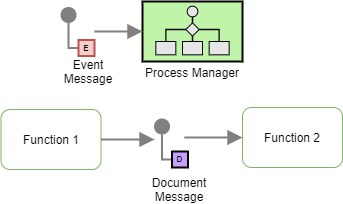

The diagram above was exported from draw.io. Its source (the exported page's mxGraphModel, read from the mxfile embedded in the PNG):
<mxGraphModel dx="2847" dy="2389" grid="1" gridSize="10" guides="1" tooltips="1" connect="1" arrows="1" fold="1" page="1" pageScale="1" pageWidth="827" pageHeight="1169" math="0" shadow="0">
  <root>
    <mxCell id="0" />
    <mxCell id="1" parent="0" />
    <mxCell id="2" value="" style="edgeStyle=orthogonalEdgeStyle;rounded=0;exitX=0;exitY=0.5;endArrow=none;dashed=0;html=1;strokeColor=#808080;strokeWidth=2;fontSize=16;" edge="1" source="4" target="3" parent="1">
      <mxGeometry relative="1" as="geometry" />
    </mxCell>
    <mxCell id="3" value="" style="strokeWidth=2;dashed=0;align=center;fontSize=8;shape=ellipse;fillColor=#808080;strokeColor=none;aspect=fixed;" vertex="1" parent="1">
      <mxGeometry x="359.5" y="-91" width="16" height="16" as="geometry" />
    </mxCell>
    <mxCell id="4" value="D" style="strokeWidth=2;dashed=0;align=center;fontSize=8;shape=rect;fillColor=#C7A0FF;fontStyle=1;aspect=fixed;" vertex="1" parent="1">
      <mxGeometry x="377.5" y="-58" width="16" height="16" as="geometry" />
    </mxCell>
    <mxCell id="5" value="Function 1" style="rounded=1;whiteSpace=wrap;html=1;strokeColor=#82b366;fillColor=none;" vertex="1" parent="1">
      <mxGeometry x="206.5" y="-100" width="100" height="60" as="geometry" />
    </mxCell>
    <mxCell id="6" value="Function 2" style="rounded=1;whiteSpace=wrap;html=1;strokeColor=#82b366;fillColor=none;" vertex="1" parent="1">
      <mxGeometry x="448" y="-102" width="100" height="60" as="geometry" />
    </mxCell>
    <mxCell id="7" value="" style="edgeStyle=none;html=1;strokeColor=#808080;endArrow=block;endSize=10;dashed=0;verticalAlign=bottom;strokeWidth=2;fontSize=12;exitX=1;exitY=0.5;exitDx=0;exitDy=0;" edge="1" source="5" parent="1">
      <mxGeometry width="160" relative="1" as="geometry">
        <mxPoint x="320" y="-50" as="sourcePoint" />
        <mxPoint x="360" y="-70" as="targetPoint" />
      </mxGeometry>
    </mxCell>
    <mxCell id="8" value="" style="edgeStyle=none;html=1;strokeColor=#808080;endArrow=block;endSize=10;dashed=0;verticalAlign=bottom;strokeWidth=2;fontSize=12;entryX=0;entryY=0.5;entryDx=0;entryDy=0;" edge="1" target="6" parent="1">
      <mxGeometry width="160" relative="1" as="geometry">
        <mxPoint x="390" y="-72" as="sourcePoint" />
        <mxPoint x="190" y="-50" as="targetPoint" />
      </mxGeometry>
    </mxCell>
    <mxCell id="9" value="" style="edgeStyle=orthogonalEdgeStyle;rounded=0;exitX=0;exitY=0.5;endArrow=none;dashed=0;html=1;strokeColor=#808080;strokeWidth=2;fontSize=16;" edge="1" source="11" target="10" parent="1">
      <mxGeometry relative="1" as="geometry" />
    </mxCell>
    <mxCell id="10" value="" style="strokeWidth=2;dashed=0;align=center;fontSize=8;shape=ellipse;fillColor=#808080;strokeColor=none;aspect=fixed;" vertex="1" parent="1">
      <mxGeometry x="266" y="-202.5" width="16" height="16" as="geometry" />
    </mxCell>
    <mxCell id="11" value="E" style="strokeWidth=2;dashed=0;align=center;fontSize=8;shape=rect;fillColor=#f8cecc;fontStyle=1;aspect=fixed;strokeColor=#b85450;" vertex="1" parent="1">
      <mxGeometry x="284" y="-169.5" width="16" height="16" as="geometry" />
    </mxCell>
    <mxCell id="12" value="Process Manager" style="strokeWidth=2;outlineConnect=0;dashed=0;align=center;fontSize=12;fillColor=#c0f5a9;verticalLabelPosition=bottom;verticalAlign=top;shape=mxgraph.eip.process_manager;labelBackgroundColor=#ffffff;labelPosition=center;spacing=0;spacingLeft=0;spacingRight=0;" vertex="1" parent="1">
      <mxGeometry x="348" y="-208" width="100" height="60" as="geometry" />
    </mxCell>
    <mxCell id="13" value="" style="edgeStyle=none;html=1;strokeColor=#808080;endArrow=block;endSize=10;dashed=0;verticalAlign=bottom;strokeWidth=2;fontSize=12;entryX=0;entryY=0.5;entryDx=0;entryDy=0;entryPerimeter=0;" edge="1" target="12" parent="1">
      <mxGeometry width="160" relative="1" as="geometry">
        <mxPoint x="300" y="-178" as="sourcePoint" />
        <mxPoint x="740" y="-118" as="targetPoint" />
      </mxGeometry>
    </mxCell>
    <mxCell id="14" value="Event Message" style="text;html=1;strokeColor=none;fillColor=none;align=center;verticalAlign=middle;whiteSpace=wrap;rounded=0;labelBackgroundColor=#ffffff;fontSize=12;" vertex="1" parent="1">
      <mxGeometry x="268" y="-148" width="52" height="20" as="geometry" />
    </mxCell>
    <mxCell id="15" value="Document Message" style="text;html=1;strokeColor=none;fillColor=none;align=center;verticalAlign=middle;whiteSpace=wrap;rounded=0;labelBackgroundColor=#ffffff;fontSize=12;" vertex="1" parent="1">
      <mxGeometry x="358.5" y="-30" width="52" height="20" as="geometry" />
    </mxCell>
  </root>
</mxGraphModel>